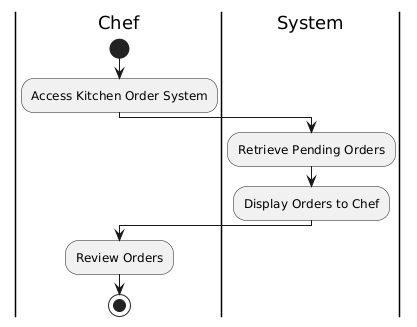

The diagram above was rendered by PlantUML. Its source (embedded in the PNG):
@startuml
|Chef|
start
:Access Kitchen Order System;
|System|
:Retrieve Pending Orders;
:Display Orders to Chef;
|Chef|
:Review Orders;
stop
@enduml